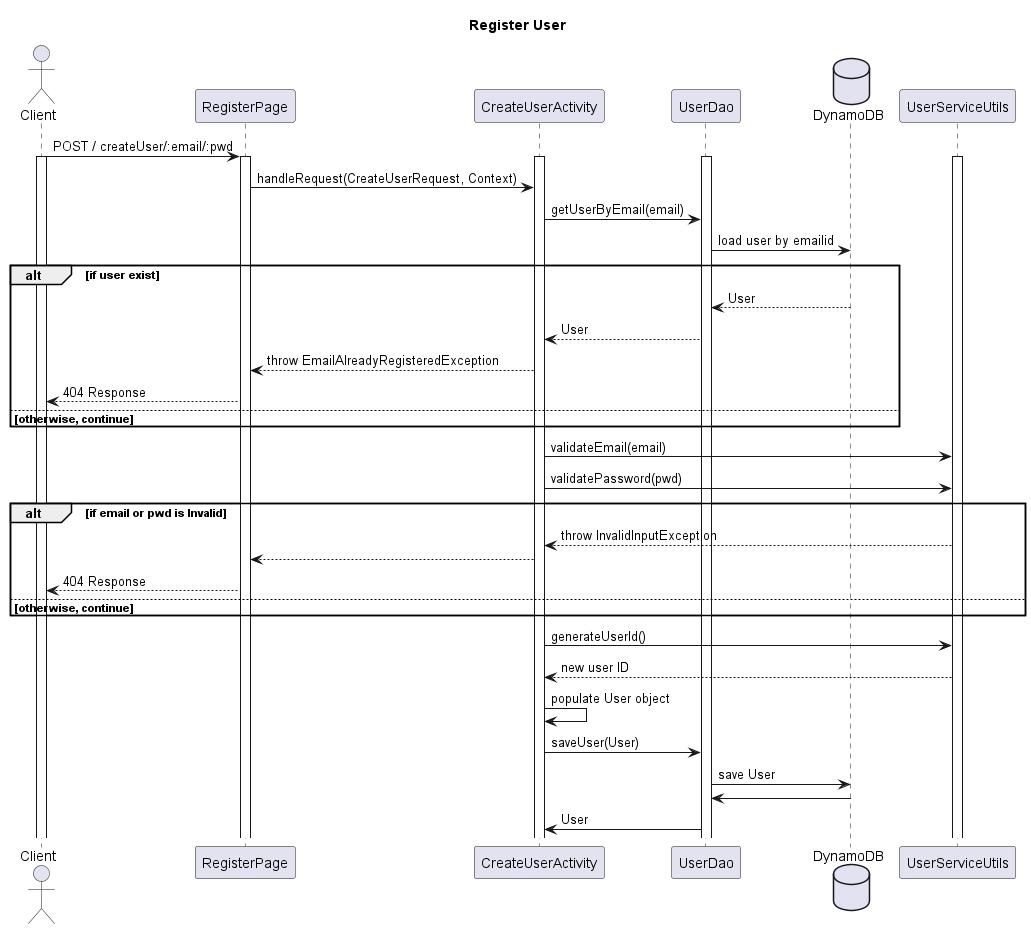

The diagram above was rendered by PlantUML. Its source (embedded in the PNG):
@startuml
title Register User

actor Client
participant RegisterPage
participant CreateUserActivity
participant UserDao
database DynamoDB

Client -> RegisterPage : POST / createUser/:email/:pwd
activate Client
activate RegisterPage
activate CreateUserActivity
activate UserServiceUtils
activate UserDao
RegisterPage -> CreateUserActivity:  handleRequest(CreateUserRequest, Context)
CreateUserActivity -> UserDao : getUserByEmail(email)
UserDao -> DynamoDB : load user by emailid
alt if user exist
    UserDao <-- DynamoDB : User
    CreateUserActivity <-- UserDao : User
    RegisterPage <-- CreateUserActivity : throw EmailAlreadyRegisteredException
    Client <-- RegisterPage : 404 Response
else otherwise, continue
end
CreateUserActivity -> UserServiceUtils : validateEmail(email)
CreateUserActivity -> UserServiceUtils : validatePassword(pwd)
alt if email or pwd is Invalid
    CreateUserActivity <-- UserServiceUtils : throw InvalidInputException
    RegisterPage <-- CreateUserActivity
    Client <-- RegisterPage : 404 Response
else otherwise, continue
end
CreateUserActivity -> UserServiceUtils : generateUserId()
CreateUserActivity <-- UserServiceUtils : new user ID

CreateUserActivity -> CreateUserActivity : populate User object
CreateUserActivity -> UserDao : saveUser(User)
UserDao -> DynamoDB : save User
UserDao <- DynamoDB
CreateUserActivity <- UserDao : User




@enduml